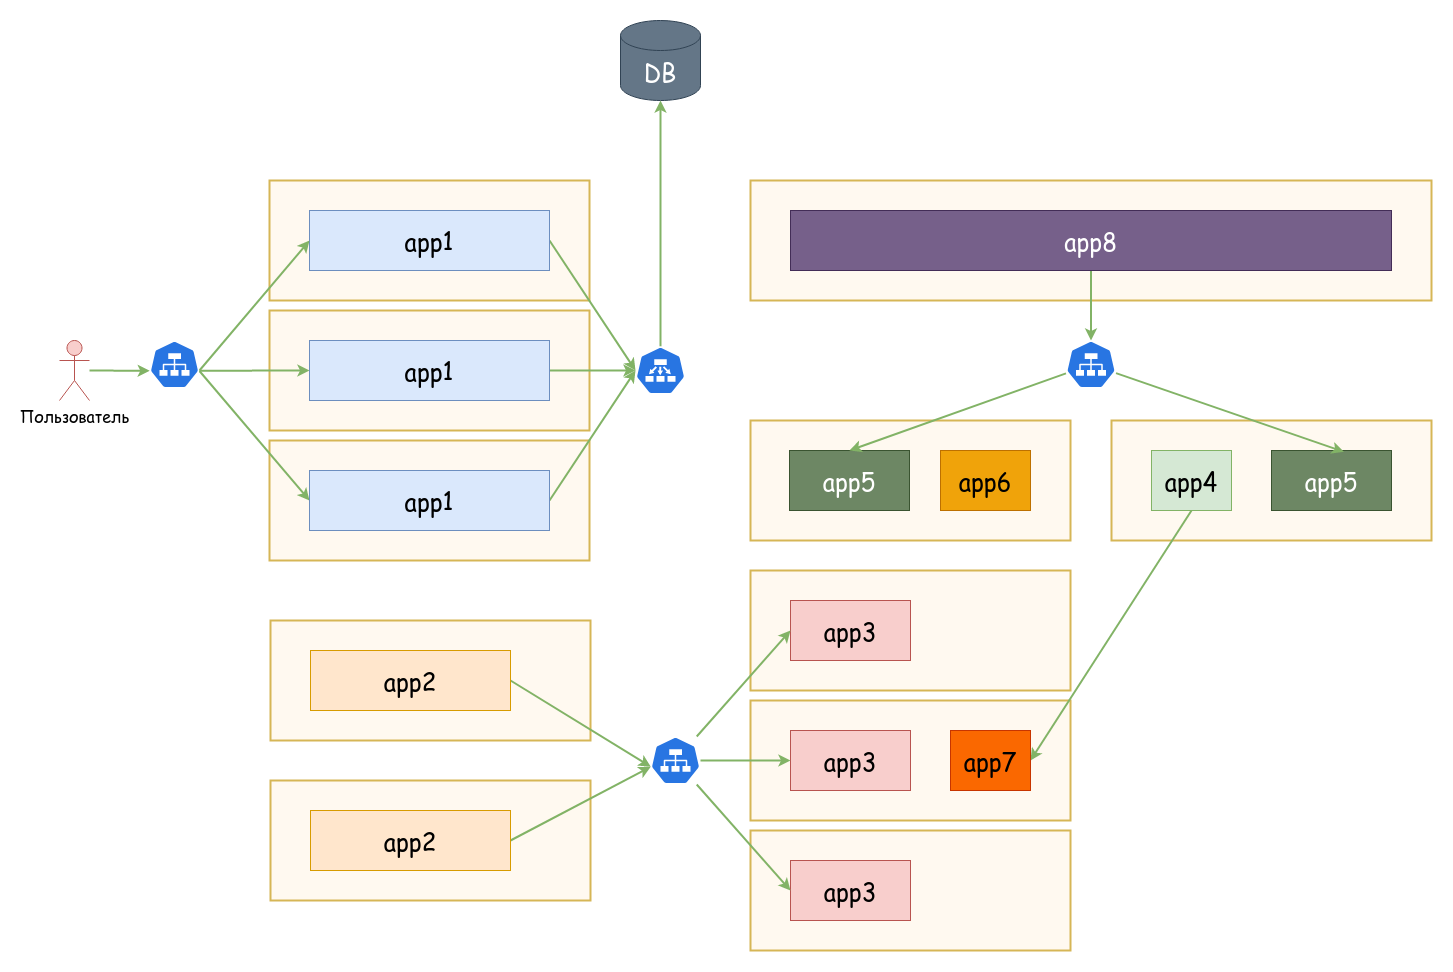

The diagram above was exported from draw.io. Its source (the exported page's mxGraphModel, read from the mxfile embedded in the PNG):
<mxGraphModel dx="2580" dy="3737" grid="1" gridSize="10" guides="1" tooltips="1" connect="1" arrows="1" fold="1" page="1" pageScale="1" pageWidth="3300" pageHeight="2339" background="none" math="0" shadow="0">
  <root>
    <mxCell id="0" />
    <mxCell id="1" parent="0" />
    <mxCell id="2" value="" style="rounded=0;whiteSpace=wrap;html=1;verticalAlign=top;spacingTop=-48;fontFamily=Comic Sans MS;fontSize=24;fillColor=#FFF9F0;strokeColor=#d6b656;fillStyle=auto;strokeWidth=2;" vertex="1" parent="1">
      <mxGeometry x="279" y="300" width="320" height="120" as="geometry" />
    </mxCell>
    <mxCell id="3" value="" style="rounded=0;whiteSpace=wrap;html=1;verticalAlign=top;spacingTop=-48;fontFamily=Comic Sans MS;fontSize=24;fillColor=#FFF9F0;strokeColor=#d6b656;fillStyle=auto;strokeWidth=2;" vertex="1" parent="1">
      <mxGeometry x="279" y="170" width="320" height="120" as="geometry" />
    </mxCell>
    <mxCell id="4" style="edgeStyle=none;rounded=0;orthogonalLoop=1;jettySize=auto;html=1;exitX=0.5;exitY=1;exitDx=0;exitDy=0;fontFamily=Comic Sans MS;fontColor=#82B366;strokeColor=#82B366;strokeWidth=2;" edge="1" parent="1">
      <mxGeometry relative="1" as="geometry">
        <mxPoint x="374" y="170.00000000000045" as="sourcePoint" />
        <mxPoint x="374" y="170.00000000000045" as="targetPoint" />
      </mxGeometry>
    </mxCell>
    <mxCell id="5" value="" style="rounded=0;whiteSpace=wrap;html=1;verticalAlign=top;spacingTop=-48;fontFamily=Comic Sans MS;fontSize=24;fillColor=#FFF9F0;strokeColor=#d6b656;fillStyle=auto;strokeWidth=2;" vertex="1" parent="1">
      <mxGeometry x="279" y="40" width="320" height="120" as="geometry" />
    </mxCell>
    <mxCell id="6" style="rounded=0;orthogonalLoop=1;jettySize=auto;html=1;entryX=0.005;entryY=0.63;entryDx=0;entryDy=0;fontFamily=Comic Sans MS;fontColor=#82B366;strokeColor=#82B366;strokeWidth=2;entryPerimeter=0;" edge="1" source="7" target="14" parent="1">
      <mxGeometry relative="1" as="geometry">
        <mxPoint x="89" y="70" as="sourcePoint" />
      </mxGeometry>
    </mxCell>
    <mxCell id="7" value="Пользователь" style="shape=umlActor;verticalLabelPosition=bottom;verticalAlign=top;html=1;outlineConnect=0;fillColor=#f8cecc;strokeColor=#b85450;fontSize=16;fontFamily=Comic Sans MS;" vertex="1" parent="1">
      <mxGeometry x="69" y="200" width="30" height="60" as="geometry" />
    </mxCell>
    <mxCell id="8" style="rounded=0;orthogonalLoop=1;jettySize=auto;html=1;entryX=0;entryY=0.5;entryDx=0;entryDy=0;entryPerimeter=0;fontFamily=Comic Sans MS;fontColor=#82B366;strokeColor=#82B366;strokeWidth=2;exitX=1;exitY=0.5;exitDx=0;exitDy=0;" edge="1" source="9" parent="1">
      <mxGeometry relative="1" as="geometry">
        <mxPoint x="645" y="230.00000000000045" as="targetPoint" />
      </mxGeometry>
    </mxCell>
    <mxCell id="9" value="app1" style="rounded=0;whiteSpace=wrap;html=1;verticalAlign=middle;fontSize=24;fillColor=#dae8fc;strokeColor=#6c8ebf;fontFamily=Comic Sans MS;fillStyle=solid;" vertex="1" parent="1">
      <mxGeometry x="319" y="70" width="240" height="60" as="geometry" />
    </mxCell>
    <mxCell id="10" style="edgeStyle=none;rounded=0;orthogonalLoop=1;jettySize=auto;html=1;exitX=1;exitY=0.5;exitDx=0;exitDy=0;entryX=0;entryY=0.5;entryDx=0;entryDy=0;entryPerimeter=0;fontFamily=Comic Sans MS;fontColor=#82B366;strokeColor=#82B366;strokeWidth=2;" edge="1" source="15" parent="1">
      <mxGeometry relative="1" as="geometry">
        <mxPoint x="559" y="260" as="sourcePoint" />
        <mxPoint x="645" y="230.00000000000045" as="targetPoint" />
      </mxGeometry>
    </mxCell>
    <mxCell id="11" style="edgeStyle=none;rounded=0;orthogonalLoop=1;jettySize=auto;html=1;exitX=0.995;exitY=0.63;exitDx=0;exitDy=0;exitPerimeter=0;entryX=0;entryY=0.5;entryDx=0;entryDy=0;fontFamily=Comic Sans MS;fontColor=#82B366;strokeColor=#82B366;strokeWidth=2;" edge="1" source="14" target="9" parent="1">
      <mxGeometry relative="1" as="geometry" />
    </mxCell>
    <mxCell id="12" style="edgeStyle=none;rounded=0;orthogonalLoop=1;jettySize=auto;html=1;exitX=0.995;exitY=0.63;exitDx=0;exitDy=0;exitPerimeter=0;entryX=0;entryY=0.5;entryDx=0;entryDy=0;fontFamily=Comic Sans MS;fontColor=#82B366;strokeColor=#82B366;strokeWidth=2;" edge="1" source="14" target="15" parent="1">
      <mxGeometry relative="1" as="geometry">
        <mxPoint x="319" y="260" as="targetPoint" />
      </mxGeometry>
    </mxCell>
    <mxCell id="13" style="edgeStyle=none;rounded=0;orthogonalLoop=1;jettySize=auto;html=1;exitX=0.995;exitY=0.63;exitDx=0;exitDy=0;exitPerimeter=0;entryX=0;entryY=0.5;entryDx=0;entryDy=0;fontFamily=Comic Sans MS;fontColor=#82B366;strokeColor=#82B366;strokeWidth=2;" edge="1" source="14" target="18" parent="1">
      <mxGeometry relative="1" as="geometry" />
    </mxCell>
    <mxCell id="14" value="" style="html=1;dashed=0;whitespace=wrap;fillColor=#2875E2;strokeColor=#ffffff;points=[[0.005,0.63,0],[0.1,0.2,0],[0.9,0.2,0],[0.5,0,0],[0.995,0.63,0],[0.72,0.99,0],[0.5,1,0],[0.28,0.99,0]];shape=mxgraph.kubernetes.icon;prIcon=svc;fontFamily=Comic Sans MS;fontColor=#82B366;" vertex="1" parent="1">
      <mxGeometry x="159" y="200" width="50" height="48" as="geometry" />
    </mxCell>
    <mxCell id="15" value="app1" style="rounded=0;whiteSpace=wrap;html=1;verticalAlign=middle;fontSize=24;fillColor=#dae8fc;strokeColor=#6c8ebf;fontFamily=Comic Sans MS;fillStyle=solid;" vertex="1" parent="1">
      <mxGeometry x="319" y="200" width="240" height="60" as="geometry" />
    </mxCell>
    <mxCell id="16" style="edgeStyle=none;rounded=0;orthogonalLoop=1;jettySize=auto;html=1;exitX=0.5;exitY=1;exitDx=0;exitDy=0;fontFamily=Comic Sans MS;fontColor=#82B366;strokeColor=#82B366;strokeWidth=2;" edge="1" parent="1">
      <mxGeometry relative="1" as="geometry">
        <mxPoint x="374" y="300.00000000000045" as="sourcePoint" />
        <mxPoint x="374" y="300.00000000000045" as="targetPoint" />
      </mxGeometry>
    </mxCell>
    <mxCell id="17" style="edgeStyle=none;rounded=0;orthogonalLoop=1;jettySize=auto;html=1;entryX=0;entryY=0.5;entryDx=0;entryDy=0;entryPerimeter=0;fontFamily=Comic Sans MS;fontColor=#82B366;strokeColor=#82B366;strokeWidth=2;exitX=1;exitY=0.5;exitDx=0;exitDy=0;" edge="1" source="18" parent="1">
      <mxGeometry relative="1" as="geometry">
        <mxPoint x="645" y="230.00000000000045" as="targetPoint" />
      </mxGeometry>
    </mxCell>
    <mxCell id="18" value="app1" style="rounded=0;whiteSpace=wrap;html=1;verticalAlign=middle;fontSize=24;fillColor=#dae8fc;strokeColor=#6c8ebf;fontFamily=Comic Sans MS;fillStyle=solid;" vertex="1" parent="1">
      <mxGeometry x="319" y="330" width="240" height="60" as="geometry" />
    </mxCell>
    <mxCell id="19" value="" style="rounded=0;whiteSpace=wrap;html=1;verticalAlign=top;spacingTop=-48;fontFamily=Comic Sans MS;fontSize=24;fillColor=#FFF9F0;strokeColor=#d6b656;fillStyle=auto;strokeWidth=2;" vertex="1" parent="1">
      <mxGeometry x="760" y="560" width="320" height="120" as="geometry" />
    </mxCell>
    <mxCell id="20" value="" style="rounded=0;whiteSpace=wrap;html=1;verticalAlign=top;spacingTop=-48;fontFamily=Comic Sans MS;fontSize=24;fillColor=#FFF9F0;strokeColor=#d6b656;fillStyle=auto;strokeWidth=2;" vertex="1" parent="1">
      <mxGeometry x="280" y="480" width="320" height="120" as="geometry" />
    </mxCell>
    <mxCell id="21" style="edgeStyle=none;rounded=0;orthogonalLoop=1;jettySize=auto;html=1;exitX=1;exitY=0.5;exitDx=0;exitDy=0;entryX=0.005;entryY=0.63;entryDx=0;entryDy=0;entryPerimeter=0;fontFamily=Comic Sans MS;fontColor=#82B366;strokeColor=#82B366;strokeWidth=2;" edge="1" source="22" target="45" parent="1">
      <mxGeometry relative="1" as="geometry" />
    </mxCell>
    <mxCell id="22" value="app2" style="rounded=0;whiteSpace=wrap;html=1;verticalAlign=middle;fontSize=24;fillColor=#ffe6cc;strokeColor=#d79b00;fontFamily=Comic Sans MS;fillStyle=solid;" vertex="1" parent="1">
      <mxGeometry x="320" y="510" width="200" height="60" as="geometry" />
    </mxCell>
    <mxCell id="23" value="app3" style="rounded=0;whiteSpace=wrap;html=1;verticalAlign=middle;fontSize=24;fillColor=#f8cecc;strokeColor=#b85450;fontFamily=Comic Sans MS;fillStyle=solid;" vertex="1" parent="1">
      <mxGeometry x="800" y="590" width="120" height="60" as="geometry" />
    </mxCell>
    <mxCell id="24" value="" style="rounded=0;whiteSpace=wrap;html=1;verticalAlign=top;spacingTop=-48;fontFamily=Comic Sans MS;fontSize=24;fillColor=#FFF9F0;strokeColor=#d6b656;fillStyle=auto;strokeWidth=2;" vertex="1" parent="1">
      <mxGeometry x="280" y="640" width="320" height="120" as="geometry" />
    </mxCell>
    <mxCell id="25" style="edgeStyle=none;rounded=0;orthogonalLoop=1;jettySize=auto;html=1;exitX=1;exitY=0.5;exitDx=0;exitDy=0;entryX=0.005;entryY=0.63;entryDx=0;entryDy=0;entryPerimeter=0;fontFamily=Comic Sans MS;fontColor=#82B366;strokeColor=#82B366;strokeWidth=2;" edge="1" source="26" target="45" parent="1">
      <mxGeometry relative="1" as="geometry" />
    </mxCell>
    <mxCell id="26" value="app2" style="rounded=0;whiteSpace=wrap;html=1;verticalAlign=middle;fontSize=24;fillColor=#ffe6cc;strokeColor=#d79b00;fontFamily=Comic Sans MS;fillStyle=solid;" vertex="1" parent="1">
      <mxGeometry x="320" y="670" width="200" height="60" as="geometry" />
    </mxCell>
    <mxCell id="27" value="" style="rounded=0;whiteSpace=wrap;html=1;verticalAlign=top;spacingTop=-48;fontFamily=Comic Sans MS;fontSize=24;fillColor=#FFF9F0;strokeColor=#d6b656;fillStyle=auto;strokeWidth=2;" vertex="1" parent="1">
      <mxGeometry x="1121" y="280" width="320" height="120" as="geometry" />
    </mxCell>
    <mxCell id="28" style="edgeStyle=none;rounded=0;orthogonalLoop=1;jettySize=auto;html=1;exitX=0.5;exitY=1;exitDx=0;exitDy=0;entryX=1;entryY=0.5;entryDx=0;entryDy=0;fontFamily=Comic Sans MS;fontColor=#82B366;strokeColor=#82B366;strokeWidth=2;" edge="1" source="29" target="36" parent="1">
      <mxGeometry relative="1" as="geometry" />
    </mxCell>
    <mxCell id="29" value="app4" style="rounded=0;whiteSpace=wrap;html=1;verticalAlign=middle;fontSize=24;fillColor=#d5e8d4;strokeColor=#82b366;fontFamily=Comic Sans MS;fillStyle=solid;" vertex="1" parent="1">
      <mxGeometry x="1161" y="310" width="80" height="60" as="geometry" />
    </mxCell>
    <mxCell id="30" value="app5" style="rounded=0;whiteSpace=wrap;html=1;verticalAlign=middle;fontSize=24;fillColor=#6d8764;strokeColor=#3A5431;fontFamily=Comic Sans MS;fillStyle=solid;fontColor=#ffffff;" vertex="1" parent="1">
      <mxGeometry x="1281" y="310" width="120" height="60" as="geometry" />
    </mxCell>
    <mxCell id="31" value="" style="rounded=0;whiteSpace=wrap;html=1;verticalAlign=top;spacingTop=-48;fontFamily=Comic Sans MS;fontSize=24;fillColor=#FFF9F0;strokeColor=#d6b656;fillStyle=auto;strokeWidth=2;" vertex="1" parent="1">
      <mxGeometry x="760" y="690" width="320" height="120" as="geometry" />
    </mxCell>
    <mxCell id="32" value="app3" style="rounded=0;whiteSpace=wrap;html=1;verticalAlign=middle;fontSize=24;fillColor=#f8cecc;strokeColor=#b85450;fontFamily=Comic Sans MS;fillStyle=solid;" vertex="1" parent="1">
      <mxGeometry x="800" y="720" width="120" height="60" as="geometry" />
    </mxCell>
    <mxCell id="33" value="" style="rounded=0;whiteSpace=wrap;html=1;verticalAlign=top;spacingTop=-48;fontFamily=Comic Sans MS;fontSize=24;fillColor=#FFF9F0;strokeColor=#d6b656;fillStyle=auto;strokeWidth=2;" vertex="1" parent="1">
      <mxGeometry x="760" y="280" width="320" height="120" as="geometry" />
    </mxCell>
    <mxCell id="34" value="app5" style="rounded=0;whiteSpace=wrap;html=1;verticalAlign=middle;fontSize=24;fillColor=#6d8764;strokeColor=#3A5431;fontFamily=Comic Sans MS;fillStyle=solid;fontColor=#ffffff;" vertex="1" parent="1">
      <mxGeometry x="799" y="310" width="120" height="60" as="geometry" />
    </mxCell>
    <mxCell id="35" value="app6" style="rounded=0;whiteSpace=wrap;html=1;verticalAlign=middle;fontSize=24;fillColor=#f0a30a;strokeColor=#BD7000;fontFamily=Comic Sans MS;fillStyle=solid;fontColor=#000000;" vertex="1" parent="1">
      <mxGeometry x="950" y="310" width="90" height="60" as="geometry" />
    </mxCell>
    <mxCell id="36" value="app7" style="rounded=0;whiteSpace=wrap;html=1;verticalAlign=middle;fontSize=24;fillColor=#fa6800;strokeColor=#C73500;fontFamily=Comic Sans MS;fillStyle=solid;fontColor=#000000;" vertex="1" parent="1">
      <mxGeometry x="960" y="590" width="80" height="60" as="geometry" />
    </mxCell>
    <mxCell id="37" value="" style="rounded=0;whiteSpace=wrap;html=1;verticalAlign=top;spacingTop=-48;fontFamily=Comic Sans MS;fontSize=24;fillColor=#FFF9F0;strokeColor=#d6b656;fillStyle=auto;strokeWidth=2;" vertex="1" parent="1">
      <mxGeometry x="760" y="430" width="320" height="120" as="geometry" />
    </mxCell>
    <mxCell id="38" value="app3" style="rounded=0;whiteSpace=wrap;html=1;verticalAlign=middle;fontSize=24;fillColor=#f8cecc;strokeColor=#b85450;fontFamily=Comic Sans MS;fillStyle=solid;" vertex="1" parent="1">
      <mxGeometry x="800" y="460" width="120" height="60" as="geometry" />
    </mxCell>
    <mxCell id="39" value="" style="rounded=0;whiteSpace=wrap;html=1;verticalAlign=top;spacingTop=-48;fontFamily=Comic Sans MS;fontSize=24;fillColor=#FFF9F0;strokeColor=#d6b656;fillStyle=auto;strokeWidth=2;" vertex="1" parent="1">
      <mxGeometry x="760" y="40" width="681" height="120" as="geometry" />
    </mxCell>
    <mxCell id="40" style="edgeStyle=none;rounded=0;orthogonalLoop=1;jettySize=auto;html=1;entryX=0.5;entryY=0;entryDx=0;entryDy=0;entryPerimeter=0;fontFamily=Comic Sans MS;fontColor=#82B366;strokeColor=#82B366;strokeWidth=2;" edge="1" source="41" target="48" parent="1">
      <mxGeometry relative="1" as="geometry" />
    </mxCell>
    <mxCell id="41" value="app8" style="rounded=0;whiteSpace=wrap;html=1;verticalAlign=middle;fontSize=24;fillColor=#76608a;strokeColor=#432D57;fontFamily=Comic Sans MS;fillStyle=solid;fontColor=#ffffff;" vertex="1" parent="1">
      <mxGeometry x="800" y="70" width="601" height="60" as="geometry" />
    </mxCell>
    <mxCell id="42" style="edgeStyle=none;rounded=0;orthogonalLoop=1;jettySize=auto;html=1;entryX=0;entryY=0.5;entryDx=0;entryDy=0;fontFamily=Comic Sans MS;fontColor=#82B366;strokeColor=#82B366;strokeWidth=2;" edge="1" source="45" target="23" parent="1">
      <mxGeometry relative="1" as="geometry" />
    </mxCell>
    <mxCell id="43" style="edgeStyle=none;rounded=0;orthogonalLoop=1;jettySize=auto;html=1;entryX=0;entryY=0.5;entryDx=0;entryDy=0;fontFamily=Comic Sans MS;fontColor=#82B366;strokeColor=#82B366;strokeWidth=2;" edge="1" source="45" target="38" parent="1">
      <mxGeometry relative="1" as="geometry" />
    </mxCell>
    <mxCell id="44" style="edgeStyle=none;rounded=0;orthogonalLoop=1;jettySize=auto;html=1;entryX=0;entryY=0.5;entryDx=0;entryDy=0;fontFamily=Comic Sans MS;fontColor=#82B366;strokeColor=#82B366;strokeWidth=2;" edge="1" source="45" target="32" parent="1">
      <mxGeometry relative="1" as="geometry" />
    </mxCell>
    <mxCell id="45" value="" style="html=1;dashed=0;whitespace=wrap;fillColor=#2875E2;strokeColor=#ffffff;points=[[0.005,0.63,0],[0.1,0.2,0],[0.9,0.2,0],[0.5,0,0],[0.995,0.63,0],[0.72,0.99,0],[0.5,1,0],[0.28,0.99,0]];shape=mxgraph.kubernetes.icon;prIcon=svc;fontFamily=Comic Sans MS;fontColor=#82B366;" vertex="1" parent="1">
      <mxGeometry x="660" y="596" width="50" height="48" as="geometry" />
    </mxCell>
    <mxCell id="46" style="edgeStyle=none;rounded=0;orthogonalLoop=1;jettySize=auto;html=1;entryX=0.5;entryY=0;entryDx=0;entryDy=0;fontFamily=Comic Sans MS;fontColor=#82B366;strokeColor=#82B366;strokeWidth=2;" edge="1" source="48" target="34" parent="1">
      <mxGeometry relative="1" as="geometry" />
    </mxCell>
    <mxCell id="47" style="edgeStyle=none;rounded=0;orthogonalLoop=1;jettySize=auto;html=1;entryX=0.603;entryY=0.022;entryDx=0;entryDy=0;entryPerimeter=0;fontFamily=Comic Sans MS;fontColor=#82B366;strokeColor=#82B366;strokeWidth=2;" edge="1" source="48" target="30" parent="1">
      <mxGeometry relative="1" as="geometry" />
    </mxCell>
    <mxCell id="48" value="" style="html=1;dashed=0;whitespace=wrap;fillColor=#2875E2;strokeColor=#ffffff;points=[[0.005,0.63,0],[0.1,0.2,0],[0.9,0.2,0],[0.5,0,0],[0.995,0.63,0],[0.72,0.99,0],[0.5,1,0],[0.28,0.99,0]];shape=mxgraph.kubernetes.icon;prIcon=svc;fontFamily=Comic Sans MS;fontColor=#82B366;" vertex="1" parent="1">
      <mxGeometry x="1075.5" y="200" width="50" height="48" as="geometry" />
    </mxCell>
    <mxCell id="49" value="DB" style="shape=cylinder3;whiteSpace=wrap;html=1;boundedLbl=1;backgroundOutline=1;size=15;verticalAlign=top;fontSize=24;fillColor=#647687;strokeColor=#314354;fontFamily=Comic Sans MS;fillStyle=solid;strokeWidth=1;fontColor=#ffffff;" vertex="1" parent="1">
      <mxGeometry x="630" y="-120" width="80" height="80" as="geometry" />
    </mxCell>
    <mxCell id="50" style="edgeStyle=orthogonalEdgeStyle;rounded=0;orthogonalLoop=1;jettySize=auto;html=1;exitX=0.5;exitY=0;exitDx=0;exitDy=0;exitPerimeter=0;entryX=0.5;entryY=1;entryDx=0;entryDy=0;entryPerimeter=0;fontFamily=Comic Sans MS;strokeColor=#82B366;fontColor=#82B366;strokeWidth=2;" edge="1" source="51" target="49" parent="1">
      <mxGeometry relative="1" as="geometry" />
    </mxCell>
    <mxCell id="51" value="" style="sketch=0;html=1;dashed=0;whitespace=wrap;fillColor=#2875E2;strokeColor=#ffffff;points=[[0.005,0.63,0],[0.1,0.2,0],[0.9,0.2,0],[0.5,0,0],[0.995,0.63,0],[0.72,0.99,0],[0.5,1,0],[0.28,0.99,0]];shape=mxgraph.kubernetes.icon;prIcon=ep" vertex="1" parent="1">
      <mxGeometry x="645" y="206" width="50" height="48" as="geometry" />
    </mxCell>
  </root>
</mxGraphModel>